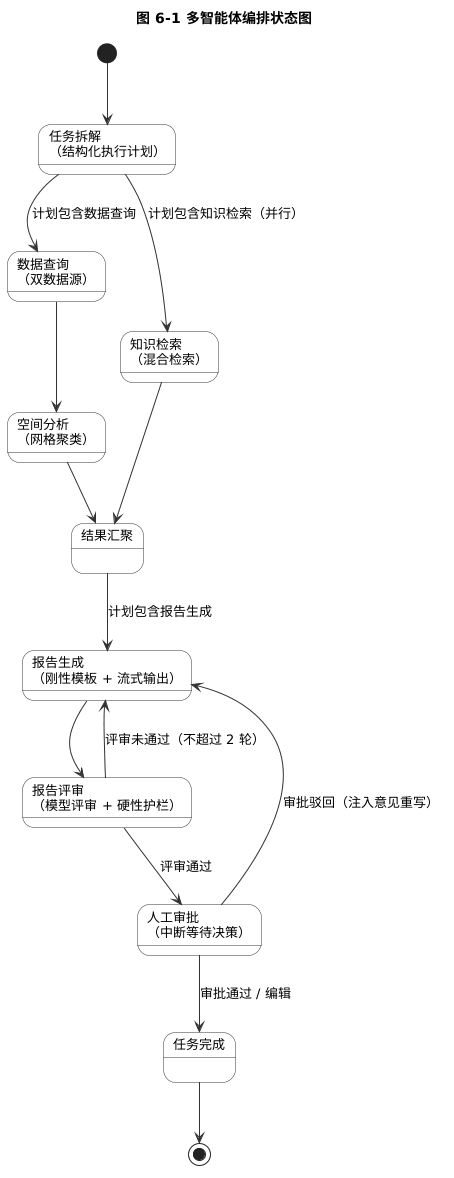

The diagram above was rendered by PlantUML. Its source (embedded in the PNG):
@startuml
skinparam backgroundColor white
skinparam shadowing false
skinparam defaultFontName Microsoft YaHei
skinparam defaultFontSize 13
skinparam ArrowColor #333333
skinparam state {
  BorderColor #333333
  BackgroundColor #FFFFFF
}
title 图 6-1 多智能体编排状态图

state "任务拆解\n（结构化执行计划）" as parse
state "数据查询\n（双数据源）" as query
state "知识检索\n（混合检索）" as rag
state "空间分析\n（网格聚类）" as gis
state "结果汇聚" as join
state "报告生成\n（刚性模板 + 流式输出）" as gen
state "报告评审\n（模型评审 + 硬性护栏）" as review
state "人工审批\n（中断等待决策）" as approve
state "任务完成" as done

[*] --> parse
parse --> query : 计划包含数据查询
parse --> rag : 计划包含知识检索（并行）
query --> gis
rag --> join
gis --> join
join --> gen : 计划包含报告生成
gen --> review
review --> gen : 评审未通过（不超过 2 轮）
review --> approve : 评审通过
approve --> done : 审批通过 / 编辑
approve --> gen : 审批驳回（注入意见重写）
done --> [*]
@enduml